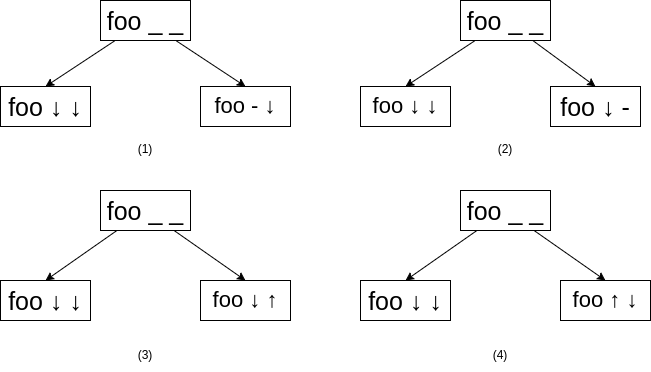

The diagram above was exported from draw.io. Its source (the exported page's mxGraphModel, read from the mxfile embedded in the PNG):
<mxGraphModel dx="981" dy="586" grid="1" gridSize="10" guides="1" tooltips="1" connect="1" arrows="1" fold="1" page="1" pageScale="1" pageWidth="827" pageHeight="1169" math="0" shadow="0">
  <root>
    <mxCell id="0" />
    <mxCell id="1" parent="0" />
    <mxCell id="41GDM3-C7PyxfiVg4hlp-1" style="edgeStyle=none;rounded=0;orthogonalLoop=1;jettySize=auto;html=1;entryX=0.5;entryY=0;entryDx=0;entryDy=0;" parent="1" source="e1Ok-oC7eNezWRo3V-la-1" target="e1Ok-oC7eNezWRo3V-la-2" edge="1">
      <mxGeometry relative="1" as="geometry" />
    </mxCell>
    <mxCell id="41GDM3-C7PyxfiVg4hlp-2" style="edgeStyle=none;rounded=0;orthogonalLoop=1;jettySize=auto;html=1;entryX=0.5;entryY=0;entryDx=0;entryDy=0;" parent="1" source="e1Ok-oC7eNezWRo3V-la-1" target="e1Ok-oC7eNezWRo3V-la-3" edge="1">
      <mxGeometry relative="1" as="geometry" />
    </mxCell>
    <mxCell id="e1Ok-oC7eNezWRo3V-la-1" value="foo _ _" style="rounded=0;whiteSpace=wrap;html=1;fontSize=25;" parent="1" vertex="1">
      <mxGeometry x="220" y="508" width="90" height="40" as="geometry" />
    </mxCell>
    <mxCell id="e1Ok-oC7eNezWRo3V-la-2" value="foo ↓ ↓" style="rounded=0;whiteSpace=wrap;html=1;fontSize=25;" parent="1" vertex="1">
      <mxGeometry x="120" y="598" width="90" height="40" as="geometry" />
    </mxCell>
    <mxCell id="e1Ok-oC7eNezWRo3V-la-3" value="foo ↓&amp;nbsp;↑" style="rounded=0;whiteSpace=wrap;html=1;fontSize=22;" parent="1" vertex="1">
      <mxGeometry x="320" y="598" width="90" height="40" as="geometry" />
    </mxCell>
    <mxCell id="41GDM3-C7PyxfiVg4hlp-3" style="edgeStyle=none;rounded=0;orthogonalLoop=1;jettySize=auto;html=1;entryX=0.5;entryY=0;entryDx=0;entryDy=0;" parent="1" source="41GDM3-C7PyxfiVg4hlp-5" target="41GDM3-C7PyxfiVg4hlp-6" edge="1">
      <mxGeometry relative="1" as="geometry" />
    </mxCell>
    <mxCell id="41GDM3-C7PyxfiVg4hlp-4" style="edgeStyle=none;rounded=0;orthogonalLoop=1;jettySize=auto;html=1;entryX=0.5;entryY=0;entryDx=0;entryDy=0;" parent="1" source="41GDM3-C7PyxfiVg4hlp-5" target="41GDM3-C7PyxfiVg4hlp-7" edge="1">
      <mxGeometry relative="1" as="geometry" />
    </mxCell>
    <mxCell id="41GDM3-C7PyxfiVg4hlp-5" value="foo _ _" style="rounded=0;whiteSpace=wrap;html=1;fontSize=25;" parent="1" vertex="1">
      <mxGeometry x="580" y="318" width="90" height="40" as="geometry" />
    </mxCell>
    <mxCell id="41GDM3-C7PyxfiVg4hlp-6" value="foo&amp;nbsp;↓&amp;nbsp;-" style="rounded=0;whiteSpace=wrap;html=1;fontSize=25;" parent="1" vertex="1">
      <mxGeometry x="670" y="404" width="90" height="40" as="geometry" />
    </mxCell>
    <mxCell id="41GDM3-C7PyxfiVg4hlp-7" value="foo ↓ ↓" style="rounded=0;whiteSpace=wrap;html=1;fontSize=22;" parent="1" vertex="1">
      <mxGeometry x="480" y="404" width="90" height="40" as="geometry" />
    </mxCell>
    <mxCell id="41GDM3-C7PyxfiVg4hlp-18" style="edgeStyle=none;rounded=0;orthogonalLoop=1;jettySize=auto;html=1;entryX=0.5;entryY=0;entryDx=0;entryDy=0;" parent="1" source="41GDM3-C7PyxfiVg4hlp-20" target="41GDM3-C7PyxfiVg4hlp-21" edge="1">
      <mxGeometry relative="1" as="geometry" />
    </mxCell>
    <mxCell id="41GDM3-C7PyxfiVg4hlp-19" style="edgeStyle=none;rounded=0;orthogonalLoop=1;jettySize=auto;html=1;entryX=0.5;entryY=0;entryDx=0;entryDy=0;" parent="1" source="41GDM3-C7PyxfiVg4hlp-20" target="41GDM3-C7PyxfiVg4hlp-22" edge="1">
      <mxGeometry relative="1" as="geometry" />
    </mxCell>
    <mxCell id="41GDM3-C7PyxfiVg4hlp-20" value="foo _ _" style="rounded=0;whiteSpace=wrap;html=1;fontSize=25;" parent="1" vertex="1">
      <mxGeometry x="220" y="318" width="90" height="40" as="geometry" />
    </mxCell>
    <mxCell id="41GDM3-C7PyxfiVg4hlp-21" value="foo ↓ ↓" style="rounded=0;whiteSpace=wrap;html=1;fontSize=25;" parent="1" vertex="1">
      <mxGeometry x="120" y="404" width="90" height="40" as="geometry" />
    </mxCell>
    <mxCell id="41GDM3-C7PyxfiVg4hlp-22" value="foo - ↓" style="rounded=0;whiteSpace=wrap;html=1;fontSize=22;" parent="1" vertex="1">
      <mxGeometry x="320" y="404" width="90" height="40" as="geometry" />
    </mxCell>
    <mxCell id="41GDM3-C7PyxfiVg4hlp-23" style="edgeStyle=none;rounded=0;orthogonalLoop=1;jettySize=auto;html=1;entryX=0.5;entryY=0;entryDx=0;entryDy=0;" parent="1" source="41GDM3-C7PyxfiVg4hlp-25" target="41GDM3-C7PyxfiVg4hlp-26" edge="1">
      <mxGeometry relative="1" as="geometry" />
    </mxCell>
    <mxCell id="41GDM3-C7PyxfiVg4hlp-24" style="edgeStyle=none;rounded=0;orthogonalLoop=1;jettySize=auto;html=1;entryX=0.5;entryY=0;entryDx=0;entryDy=0;" parent="1" source="41GDM3-C7PyxfiVg4hlp-25" target="41GDM3-C7PyxfiVg4hlp-27" edge="1">
      <mxGeometry relative="1" as="geometry" />
    </mxCell>
    <mxCell id="41GDM3-C7PyxfiVg4hlp-25" value="foo _ _" style="rounded=0;whiteSpace=wrap;html=1;fontSize=25;" parent="1" vertex="1">
      <mxGeometry x="580" y="508" width="90" height="40" as="geometry" />
    </mxCell>
    <mxCell id="41GDM3-C7PyxfiVg4hlp-26" value="foo ↓ ↓" style="rounded=0;whiteSpace=wrap;html=1;fontSize=25;" parent="1" vertex="1">
      <mxGeometry x="480" y="598" width="90" height="40" as="geometry" />
    </mxCell>
    <mxCell id="41GDM3-C7PyxfiVg4hlp-27" value="foo ↑ ↓" style="rounded=0;whiteSpace=wrap;html=1;fontSize=22;" parent="1" vertex="1">
      <mxGeometry x="680" y="598" width="90" height="40" as="geometry" />
    </mxCell>
    <mxCell id="VztTYUAv4pLqGP89yroG-1" value="(1)" style="text;html=1;strokeColor=none;fillColor=none;align=center;verticalAlign=middle;whiteSpace=wrap;rounded=0;" parent="1" vertex="1">
      <mxGeometry x="235" y="452" width="60" height="30" as="geometry" />
    </mxCell>
    <mxCell id="VztTYUAv4pLqGP89yroG-2" value="(2)" style="text;html=1;strokeColor=none;fillColor=none;align=center;verticalAlign=middle;whiteSpace=wrap;rounded=0;" parent="1" vertex="1">
      <mxGeometry x="595" y="452" width="60" height="30" as="geometry" />
    </mxCell>
    <mxCell id="VztTYUAv4pLqGP89yroG-3" value="(3)" style="text;html=1;strokeColor=none;fillColor=none;align=center;verticalAlign=middle;whiteSpace=wrap;rounded=0;" parent="1" vertex="1">
      <mxGeometry x="235" y="658" width="60" height="30" as="geometry" />
    </mxCell>
    <mxCell id="VztTYUAv4pLqGP89yroG-5" value="(4)" style="text;html=1;strokeColor=none;fillColor=none;align=center;verticalAlign=middle;whiteSpace=wrap;rounded=0;" parent="1" vertex="1">
      <mxGeometry x="590" y="658" width="60" height="30" as="geometry" />
    </mxCell>
  </root>
</mxGraphModel>